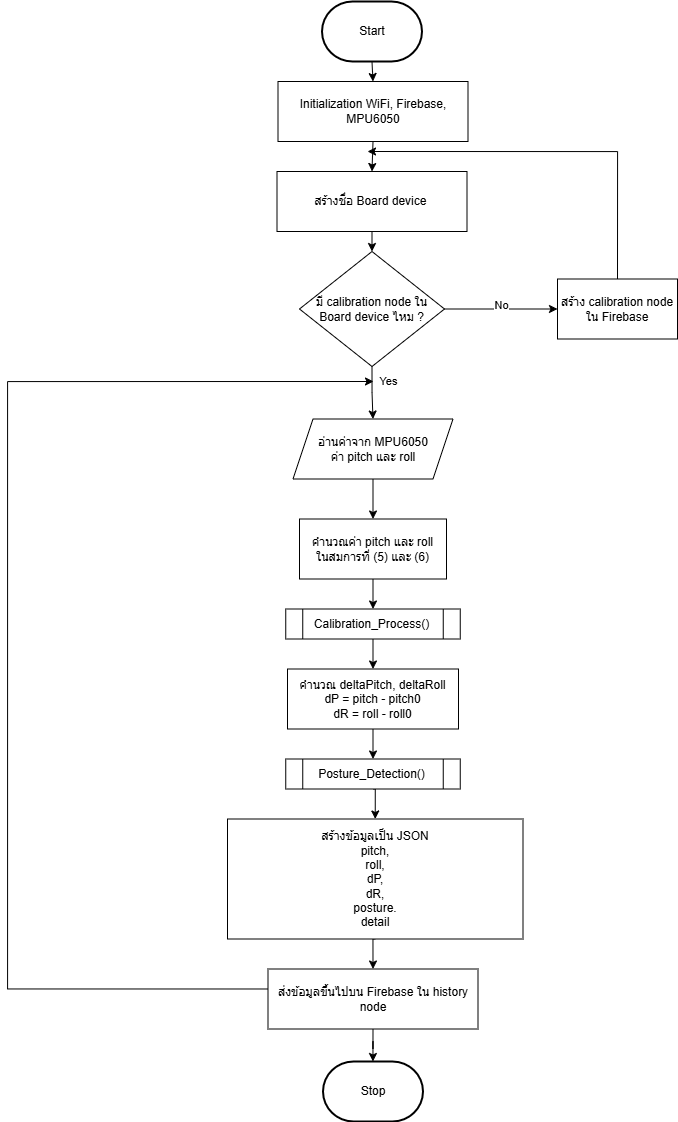

The diagram above was exported from draw.io. Its source (the exported page's mxGraphModel, read from the mxfile embedded in the PNG):
<mxGraphModel dx="2175" dy="1143" grid="1" gridSize="10" guides="1" tooltips="1" connect="1" arrows="1" fold="1" page="1" pageScale="1" pageWidth="827" pageHeight="1169" background="none" math="0" shadow="0">
  <root>
    <mxCell id="aoKHWzXUqgfSvUOKAQU1-0" />
    <mxCell id="aoKHWzXUqgfSvUOKAQU1-1" parent="aoKHWzXUqgfSvUOKAQU1-0" />
    <mxCell id="BAVy1J8FYN8km4eP6FeP-2" edge="1" parent="aoKHWzXUqgfSvUOKAQU1-1" source="aoKHWzXUqgfSvUOKAQU1-5" style="edgeStyle=orthogonalEdgeStyle;rounded=0;orthogonalLoop=1;jettySize=auto;html=1;exitX=0.5;exitY=1;exitDx=0;exitDy=0;entryX=0.5;entryY=0;entryDx=0;entryDy=0;" target="BAVy1J8FYN8km4eP6FeP-0">
      <mxGeometry relative="1" as="geometry" />
    </mxCell>
    <mxCell id="aoKHWzXUqgfSvUOKAQU1-5" parent="aoKHWzXUqgfSvUOKAQU1-1" style="rounded=0;whiteSpace=wrap;html=1;" value="Initialization&amp;nbsp;&lt;span style=&quot;background-color: transparent; color: light-dark(rgb(0, 0, 0), rgb(255, 255, 255));&quot;&gt;WiFi, Firebase, MPU6050&lt;/span&gt;" vertex="1">
      <mxGeometry height="60" width="190" x="330.5" y="100" as="geometry" />
    </mxCell>
    <mxCell id="aoKHWzXUqgfSvUOKAQU1-6" edge="1" parent="aoKHWzXUqgfSvUOKAQU1-1" source="aoKHWzXUqgfSvUOKAQU1-10" style="edgeStyle=orthogonalEdgeStyle;rounded=0;orthogonalLoop=1;jettySize=auto;html=1;exitX=1;exitY=0.5;exitDx=0;exitDy=0;entryX=0;entryY=0.5;entryDx=0;entryDy=0;" target="aoKHWzXUqgfSvUOKAQU1-12">
      <mxGeometry relative="1" as="geometry" />
    </mxCell>
    <mxCell id="aoKHWzXUqgfSvUOKAQU1-7" connectable="0" parent="aoKHWzXUqgfSvUOKAQU1-6" style="edgeLabel;html=1;align=center;verticalAlign=middle;resizable=0;points=[];" value="No" vertex="1">
      <mxGeometry relative="1" x="-0.0306" y="4" as="geometry">
        <mxPoint x="1" as="offset" />
      </mxGeometry>
    </mxCell>
    <mxCell id="aoKHWzXUqgfSvUOKAQU1-8" edge="1" parent="aoKHWzXUqgfSvUOKAQU1-1" source="aoKHWzXUqgfSvUOKAQU1-10" style="edgeStyle=orthogonalEdgeStyle;rounded=0;orthogonalLoop=1;jettySize=auto;html=1;exitX=0.5;exitY=1;exitDx=0;exitDy=0;" target="aoKHWzXUqgfSvUOKAQU1-14">
      <mxGeometry relative="1" as="geometry" />
    </mxCell>
    <mxCell id="aoKHWzXUqgfSvUOKAQU1-9" connectable="0" parent="aoKHWzXUqgfSvUOKAQU1-8" style="edgeLabel;html=1;align=center;verticalAlign=middle;resizable=0;points=[];" value="Yes" vertex="1">
      <mxGeometry relative="1" x="-0.1215" y="1" as="geometry">
        <mxPoint x="15" y="-9" as="offset" />
      </mxGeometry>
    </mxCell>
    <mxCell id="aoKHWzXUqgfSvUOKAQU1-10" parent="aoKHWzXUqgfSvUOKAQU1-1" style="rhombus;whiteSpace=wrap;html=1;" value="มี calibration node ใน Board device ไหม ?" vertex="1">
      <mxGeometry height="115" width="145" x="352" y="270" as="geometry" />
    </mxCell>
    <mxCell id="BAVy1J8FYN8km4eP6FeP-4" edge="1" parent="aoKHWzXUqgfSvUOKAQU1-1" source="aoKHWzXUqgfSvUOKAQU1-12" style="edgeStyle=orthogonalEdgeStyle;rounded=0;orthogonalLoop=1;jettySize=auto;html=1;exitX=0.5;exitY=0;exitDx=0;exitDy=0;">
      <mxGeometry relative="1" as="geometry">
        <Array as="points">
          <mxPoint x="670" y="170" />
        </Array>
        <mxPoint x="420" y="170" as="targetPoint" />
      </mxGeometry>
    </mxCell>
    <mxCell id="aoKHWzXUqgfSvUOKAQU1-12" parent="aoKHWzXUqgfSvUOKAQU1-1" style="rounded=0;whiteSpace=wrap;html=1;" value="สร้าง calibration node ใน Firebase" vertex="1">
      <mxGeometry height="60" width="120" x="610" y="297.5" as="geometry" />
    </mxCell>
    <mxCell id="aoKHWzXUqgfSvUOKAQU1-13" edge="1" parent="aoKHWzXUqgfSvUOKAQU1-1" source="aoKHWzXUqgfSvUOKAQU1-14" style="edgeStyle=orthogonalEdgeStyle;rounded=0;orthogonalLoop=1;jettySize=auto;html=1;exitX=0.5;exitY=1;exitDx=0;exitDy=0;entryX=0.5;entryY=0;entryDx=0;entryDy=0;" target="aoKHWzXUqgfSvUOKAQU1-16">
      <mxGeometry relative="1" as="geometry" />
    </mxCell>
    <mxCell id="aoKHWzXUqgfSvUOKAQU1-14" parent="aoKHWzXUqgfSvUOKAQU1-1" style="shape=parallelogram;perimeter=parallelogramPerimeter;whiteSpace=wrap;html=1;fixedSize=1;" value="อ่านค่าจาก MPU6050&lt;div&gt;ค่า pitch และ roll&lt;/div&gt;" vertex="1">
      <mxGeometry height="60" width="160" x="345.5" y="437.5" as="geometry" />
    </mxCell>
    <mxCell id="aoKHWzXUqgfSvUOKAQU1-15" edge="1" parent="aoKHWzXUqgfSvUOKAQU1-1" source="aoKHWzXUqgfSvUOKAQU1-16" style="edgeStyle=orthogonalEdgeStyle;rounded=0;orthogonalLoop=1;jettySize=auto;html=1;exitX=0.5;exitY=1;exitDx=0;exitDy=0;entryX=0.5;entryY=0;entryDx=0;entryDy=0;" target="aoKHWzXUqgfSvUOKAQU1-18">
      <mxGeometry relative="1" as="geometry" />
    </mxCell>
    <mxCell id="aoKHWzXUqgfSvUOKAQU1-16" parent="aoKHWzXUqgfSvUOKAQU1-1" style="rounded=0;whiteSpace=wrap;html=1;" value="คำนวณค่า pitch และ roll&lt;div&gt;ในสมการที่ (5) และ (6)&lt;/div&gt;" vertex="1">
      <mxGeometry height="60" width="147" x="352" y="537.5" as="geometry" />
    </mxCell>
    <mxCell id="aoKHWzXUqgfSvUOKAQU1-17" edge="1" parent="aoKHWzXUqgfSvUOKAQU1-1" source="aoKHWzXUqgfSvUOKAQU1-18" style="edgeStyle=orthogonalEdgeStyle;rounded=0;orthogonalLoop=1;jettySize=auto;html=1;exitX=0.5;exitY=1;exitDx=0;exitDy=0;entryX=0.5;entryY=0;entryDx=0;entryDy=0;" target="aoKHWzXUqgfSvUOKAQU1-20">
      <mxGeometry relative="1" as="geometry" />
    </mxCell>
    <mxCell id="aoKHWzXUqgfSvUOKAQU1-18" parent="aoKHWzXUqgfSvUOKAQU1-1" style="shape=process;whiteSpace=wrap;html=1;backgroundOutline=1;" value="Calibration_Process()" vertex="1">
      <mxGeometry height="30" width="174.5" x="338.25" y="627.5" as="geometry" />
    </mxCell>
    <mxCell id="aoKHWzXUqgfSvUOKAQU1-19" edge="1" parent="aoKHWzXUqgfSvUOKAQU1-1" source="aoKHWzXUqgfSvUOKAQU1-20" style="edgeStyle=orthogonalEdgeStyle;rounded=0;orthogonalLoop=1;jettySize=auto;html=1;exitX=0.5;exitY=1;exitDx=0;exitDy=0;entryX=0.5;entryY=0;entryDx=0;entryDy=0;" target="aoKHWzXUqgfSvUOKAQU1-22">
      <mxGeometry relative="1" as="geometry" />
    </mxCell>
    <mxCell id="aoKHWzXUqgfSvUOKAQU1-20" parent="aoKHWzXUqgfSvUOKAQU1-1" style="rounded=0;whiteSpace=wrap;html=1;" value="คำนวณ deltaPitch, deltaRoll&lt;div&gt;dP = pitch - pitch0&lt;/div&gt;&lt;div&gt;dR = roll - roll0&lt;/div&gt;" vertex="1">
      <mxGeometry height="60" width="171" x="340" y="687.5" as="geometry" />
    </mxCell>
    <mxCell id="aoKHWzXUqgfSvUOKAQU1-21" edge="1" parent="aoKHWzXUqgfSvUOKAQU1-1" source="aoKHWzXUqgfSvUOKAQU1-22" style="edgeStyle=orthogonalEdgeStyle;rounded=0;orthogonalLoop=1;jettySize=auto;html=1;exitX=0.5;exitY=1;exitDx=0;exitDy=0;entryX=0.5;entryY=0;entryDx=0;entryDy=0;" target="aoKHWzXUqgfSvUOKAQU1-24">
      <mxGeometry relative="1" as="geometry" />
    </mxCell>
    <mxCell id="aoKHWzXUqgfSvUOKAQU1-22" parent="aoKHWzXUqgfSvUOKAQU1-1" style="shape=process;whiteSpace=wrap;html=1;backgroundOutline=1;" value="Posture_Detection()" vertex="1">
      <mxGeometry height="30" width="174.5" x="338.25" y="777.5" as="geometry" />
    </mxCell>
    <mxCell id="aoKHWzXUqgfSvUOKAQU1-23" edge="1" parent="aoKHWzXUqgfSvUOKAQU1-1" source="aoKHWzXUqgfSvUOKAQU1-24" style="edgeStyle=orthogonalEdgeStyle;rounded=0;orthogonalLoop=1;jettySize=auto;html=1;exitX=0.5;exitY=1;exitDx=0;exitDy=0;entryX=0.5;entryY=0;entryDx=0;entryDy=0;" target="aoKHWzXUqgfSvUOKAQU1-27">
      <mxGeometry relative="1" as="geometry" />
    </mxCell>
    <mxCell id="aoKHWzXUqgfSvUOKAQU1-24" parent="aoKHWzXUqgfSvUOKAQU1-1" style="rounded=0;whiteSpace=wrap;html=1;" value="สร้างข้อมูลเป็น JSON&lt;div&gt;pitch,&lt;/div&gt;&lt;div&gt;roll,&lt;/div&gt;&lt;div&gt;dP,&lt;/div&gt;&lt;div&gt;&lt;span style=&quot;background-color: transparent; color: light-dark(rgb(0, 0, 0), rgb(255, 255, 255));&quot;&gt;dR,&lt;/span&gt;&lt;/div&gt;&lt;div&gt;posture.&lt;/div&gt;&lt;div&gt;detail&lt;/div&gt;" vertex="1">
      <mxGeometry height="120" width="295.5" x="280" y="837.5" as="geometry" />
    </mxCell>
    <mxCell id="aoKHWzXUqgfSvUOKAQU1-26" edge="1" parent="aoKHWzXUqgfSvUOKAQU1-1" style="edgeStyle=orthogonalEdgeStyle;rounded=0;orthogonalLoop=1;jettySize=auto;html=1;">
      <mxGeometry relative="1" as="geometry">
        <Array as="points">
          <mxPoint x="60" y="1008" />
          <mxPoint x="60" y="400" />
        </Array>
        <mxPoint x="426" y="1007.5" as="sourcePoint" />
        <mxPoint x="426" y="400" as="targetPoint" />
      </mxGeometry>
    </mxCell>
    <mxCell id="LWf2khz4PuJ7l8olDsp3-3" edge="1" parent="aoKHWzXUqgfSvUOKAQU1-1" source="aoKHWzXUqgfSvUOKAQU1-27" style="edgeStyle=orthogonalEdgeStyle;rounded=0;orthogonalLoop=1;jettySize=auto;html=1;exitX=0.5;exitY=1;exitDx=0;exitDy=0;" target="LWf2khz4PuJ7l8olDsp3-2">
      <mxGeometry relative="1" as="geometry" />
    </mxCell>
    <mxCell id="aoKHWzXUqgfSvUOKAQU1-27" parent="aoKHWzXUqgfSvUOKAQU1-1" style="rounded=0;whiteSpace=wrap;html=1;" value="ส่งข้อมูลขึ้นไปบน Firebase ใน history node" vertex="1">
      <mxGeometry height="60" width="210" x="320.5" y="987.5" as="geometry" />
    </mxCell>
    <mxCell id="BAVy1J8FYN8km4eP6FeP-3" edge="1" parent="aoKHWzXUqgfSvUOKAQU1-1" source="BAVy1J8FYN8km4eP6FeP-0" style="edgeStyle=orthogonalEdgeStyle;rounded=0;orthogonalLoop=1;jettySize=auto;html=1;exitX=0.5;exitY=1;exitDx=0;exitDy=0;entryX=0.5;entryY=0;entryDx=0;entryDy=0;" target="aoKHWzXUqgfSvUOKAQU1-10">
      <mxGeometry relative="1" as="geometry" />
    </mxCell>
    <mxCell id="BAVy1J8FYN8km4eP6FeP-0" parent="aoKHWzXUqgfSvUOKAQU1-1" style="rounded=0;whiteSpace=wrap;html=1;" value="สร้างชื่อ Board device&amp;nbsp;" vertex="1">
      <mxGeometry height="60" width="190" x="329.5" y="190" as="geometry" />
    </mxCell>
    <mxCell id="LWf2khz4PuJ7l8olDsp3-1" edge="1" parent="aoKHWzXUqgfSvUOKAQU1-1" source="LWf2khz4PuJ7l8olDsp3-0" style="edgeStyle=orthogonalEdgeStyle;rounded=0;orthogonalLoop=1;jettySize=auto;html=1;exitX=0.5;exitY=1;exitDx=0;exitDy=0;exitPerimeter=0;entryX=0.5;entryY=0;entryDx=0;entryDy=0;" target="aoKHWzXUqgfSvUOKAQU1-5">
      <mxGeometry relative="1" as="geometry" />
    </mxCell>
    <mxCell id="LWf2khz4PuJ7l8olDsp3-0" parent="aoKHWzXUqgfSvUOKAQU1-1" style="strokeWidth=2;html=1;shape=mxgraph.flowchart.terminator;whiteSpace=wrap;" value="Start" vertex="1">
      <mxGeometry height="60" width="100" x="374.5" y="20" as="geometry" />
    </mxCell>
    <mxCell id="LWf2khz4PuJ7l8olDsp3-2" parent="aoKHWzXUqgfSvUOKAQU1-1" style="strokeWidth=2;html=1;shape=mxgraph.flowchart.terminator;whiteSpace=wrap;" value="Stop" vertex="1">
      <mxGeometry height="60" width="100" x="375.5" y="1080" as="geometry" />
    </mxCell>
  </root>
</mxGraphModel>